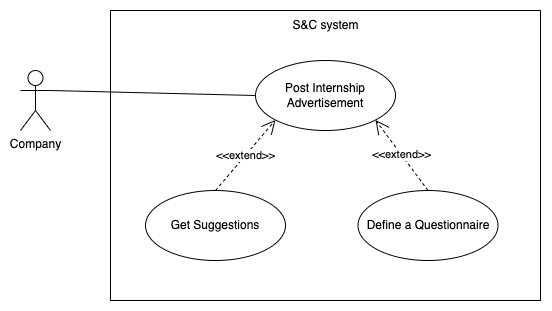

The diagram above was exported from draw.io. Its source (the exported page's mxGraphModel, read from the mxfile embedded in the PNG):
<mxGraphModel dx="1866" dy="1179" grid="1" gridSize="10" guides="1" tooltips="1" connect="1" arrows="1" fold="1" page="1" pageScale="1" pageWidth="850" pageHeight="1100" math="0" shadow="0">
  <root>
    <mxCell id="0" />
    <mxCell id="1" parent="0" />
    <mxCell id="2" value="Company" style="shape=umlActor;verticalLabelPosition=bottom;verticalAlign=top;html=1;" vertex="1" parent="1">
      <mxGeometry x="160" y="300" width="30" height="60" as="geometry" />
    </mxCell>
    <mxCell id="3" value="" style="rounded=0;whiteSpace=wrap;html=1;" vertex="1" parent="1">
      <mxGeometry x="250" y="240" width="430" height="290" as="geometry" />
    </mxCell>
    <mxCell id="4" value="S&amp;amp;C system" style="text;html=1;align=center;verticalAlign=middle;whiteSpace=wrap;rounded=0;" vertex="1" parent="1">
      <mxGeometry x="407.5" y="240" width="115" height="30" as="geometry" />
    </mxCell>
    <mxCell id="5" value="Define a Questionnaire" style="ellipse;whiteSpace=wrap;html=1;" vertex="1" parent="1">
      <mxGeometry x="497.5" y="420" width="140" height="70" as="geometry" />
    </mxCell>
    <mxCell id="6" value="Post Internship Advertisement" style="ellipse;whiteSpace=wrap;html=1;" vertex="1" parent="1">
      <mxGeometry x="395" y="290" width="140" height="70" as="geometry" />
    </mxCell>
    <mxCell id="7" value="Get Suggestions" style="ellipse;whiteSpace=wrap;html=1;" vertex="1" parent="1">
      <mxGeometry x="285" y="420" width="140" height="70" as="geometry" />
    </mxCell>
    <mxCell id="8" value="&amp;lt;&amp;lt;extend&amp;gt;&amp;gt;" style="endArrow=open;endSize=12;dashed=1;html=1;rounded=0;exitX=0.5;exitY=0;exitDx=0;exitDy=0;entryX=1;entryY=1;entryDx=0;entryDy=0;" edge="1" source="5" target="6" parent="1">
      <mxGeometry width="160" relative="1" as="geometry">
        <mxPoint x="430" y="350" as="sourcePoint" />
        <mxPoint x="590" y="350" as="targetPoint" />
      </mxGeometry>
    </mxCell>
    <mxCell id="9" value="&amp;lt;&amp;lt;extend&amp;gt;&amp;gt;" style="endArrow=open;endSize=12;dashed=1;html=1;rounded=0;exitX=0.5;exitY=0;exitDx=0;exitDy=0;entryX=0;entryY=1;entryDx=0;entryDy=0;" edge="1" source="7" target="6" parent="1">
      <mxGeometry width="160" relative="1" as="geometry">
        <mxPoint x="345" y="400" as="sourcePoint" />
        <mxPoint x="505" y="400" as="targetPoint" />
      </mxGeometry>
    </mxCell>
    <mxCell id="10" value="" style="endArrow=none;html=1;rounded=0;exitX=1;exitY=0.3333333333333333;exitDx=0;exitDy=0;exitPerimeter=0;entryX=0;entryY=0.5;entryDx=0;entryDy=0;" edge="1" source="2" target="6" parent="1">
      <mxGeometry width="50" height="50" relative="1" as="geometry">
        <mxPoint x="180" y="370" as="sourcePoint" />
        <mxPoint x="230" y="320" as="targetPoint" />
      </mxGeometry>
    </mxCell>
  </root>
</mxGraphModel>